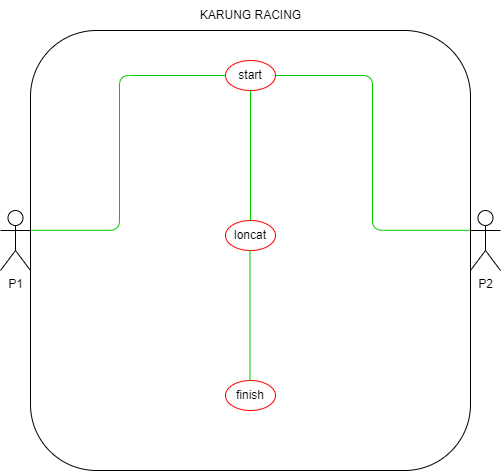

The diagram above was exported from draw.io. Its source (the exported page's mxGraphModel, read from the mxfile embedded in the PNG):
<mxGraphModel dx="880" dy="478" grid="1" gridSize="10" guides="1" tooltips="1" connect="1" arrows="1" fold="1" page="1" pageScale="1" pageWidth="827" pageHeight="1169" background="none" math="0" shadow="0">
  <root>
    <mxCell id="WIyWlLk6GJQsqaUBKTNV-0" />
    <mxCell id="WIyWlLk6GJQsqaUBKTNV-1" parent="WIyWlLk6GJQsqaUBKTNV-0" />
    <mxCell id="yx8wUFnUiiNTk7n7HI-t-1" value="P1" style="shape=umlActor;verticalLabelPosition=bottom;verticalAlign=top;html=1;outlineConnect=0;rounded=1;" parent="WIyWlLk6GJQsqaUBKTNV-1" vertex="1">
      <mxGeometry x="100" y="300" width="30" height="60" as="geometry" />
    </mxCell>
    <mxCell id="yx8wUFnUiiNTk7n7HI-t-2" value="P2" style="shape=umlActor;verticalLabelPosition=bottom;verticalAlign=top;html=1;outlineConnect=0;rounded=1;" parent="WIyWlLk6GJQsqaUBKTNV-1" vertex="1">
      <mxGeometry x="570" y="300" width="30" height="60" as="geometry" />
    </mxCell>
    <mxCell id="yx8wUFnUiiNTk7n7HI-t-10" value="" style="whiteSpace=wrap;html=1;aspect=fixed;rounded=1;" parent="WIyWlLk6GJQsqaUBKTNV-1" vertex="1">
      <mxGeometry x="130" y="120" width="440" height="440" as="geometry" />
    </mxCell>
    <mxCell id="yx8wUFnUiiNTk7n7HI-t-13" value="start" style="ellipse;whiteSpace=wrap;html=1;strokeColor=#FF0000;rounded=1;" parent="WIyWlLk6GJQsqaUBKTNV-1" vertex="1">
      <mxGeometry x="325" y="150" width="50" height="30" as="geometry" />
    </mxCell>
    <mxCell id="yx8wUFnUiiNTk7n7HI-t-15" value="" style="edgeStyle=elbowEdgeStyle;rounded=1;elbow=horizontal;html=1;labelBackgroundColor=#ffffff;jettySize=auto;orthogonalLoop=1;strokeWidth=1;fontSize=14;endArrow=none;endFill=0;entryX=0.002;entryY=0.454;entryDx=0;entryDy=0;entryPerimeter=0;exitX=0;exitY=0.5;exitDx=0;exitDy=0;strokeColor=#00CC00;" parent="WIyWlLk6GJQsqaUBKTNV-1" source="yx8wUFnUiiNTk7n7HI-t-13" target="yx8wUFnUiiNTk7n7HI-t-10" edge="1">
      <mxGeometry width="60" height="60" relative="1" as="geometry">
        <mxPoint x="320" y="170" as="sourcePoint" />
        <mxPoint x="120" y="345" as="targetPoint" />
        <Array as="points">
          <mxPoint x="219" y="250" />
        </Array>
      </mxGeometry>
    </mxCell>
    <mxCell id="yx8wUFnUiiNTk7n7HI-t-26" value="" style="endArrow=none;html=1;rounded=1;edgeStyle=elbowEdgeStyle;exitX=1;exitY=0.5;exitDx=0;exitDy=0;entryX=0.998;entryY=0.454;entryDx=0;entryDy=0;entryPerimeter=0;strokeColor=#00CC00;" parent="WIyWlLk6GJQsqaUBKTNV-1" source="yx8wUFnUiiNTk7n7HI-t-13" target="yx8wUFnUiiNTk7n7HI-t-10" edge="1">
      <mxGeometry width="50" height="50" relative="1" as="geometry">
        <mxPoint x="380" y="167" as="sourcePoint" />
        <mxPoint x="572" y="322" as="targetPoint" />
      </mxGeometry>
    </mxCell>
    <mxCell id="yx8wUFnUiiNTk7n7HI-t-27" value="loncat" style="ellipse;whiteSpace=wrap;html=1;strokeColor=#FF0000;rounded=1;" parent="WIyWlLk6GJQsqaUBKTNV-1" vertex="1">
      <mxGeometry x="325" y="310" width="50" height="30" as="geometry" />
    </mxCell>
    <mxCell id="yx8wUFnUiiNTk7n7HI-t-29" value="finish" style="ellipse;whiteSpace=wrap;html=1;strokeColor=#FF0000;rounded=1;" parent="WIyWlLk6GJQsqaUBKTNV-1" vertex="1">
      <mxGeometry x="325" y="470" width="50" height="30" as="geometry" />
    </mxCell>
    <mxCell id="yx8wUFnUiiNTk7n7HI-t-31" value="" style="endArrow=none;html=1;rounded=1;elbow=vertical;entryX=0.5;entryY=1;entryDx=0;entryDy=0;exitX=0.5;exitY=0;exitDx=0;exitDy=0;strokeColor=#00CC00;" parent="WIyWlLk6GJQsqaUBKTNV-1" source="yx8wUFnUiiNTk7n7HI-t-27" target="yx8wUFnUiiNTk7n7HI-t-13" edge="1">
      <mxGeometry width="50" height="50" relative="1" as="geometry">
        <mxPoint x="220" y="300" as="sourcePoint" />
        <mxPoint x="270" y="250" as="targetPoint" />
      </mxGeometry>
    </mxCell>
    <mxCell id="yx8wUFnUiiNTk7n7HI-t-32" value="" style="endArrow=none;html=1;rounded=1;elbow=vertical;entryX=0.5;entryY=1;entryDx=0;entryDy=0;exitX=0.5;exitY=0;exitDx=0;exitDy=0;strokeColor=#00CC00;" parent="WIyWlLk6GJQsqaUBKTNV-1" edge="1">
      <mxGeometry width="50" height="50" relative="1" as="geometry">
        <mxPoint x="349.5" y="470" as="sourcePoint" />
        <mxPoint x="349.5" y="340" as="targetPoint" />
      </mxGeometry>
    </mxCell>
    <mxCell id="yx8wUFnUiiNTk7n7HI-t-36" value="KARUNG RACING" style="text;html=1;align=center;verticalAlign=middle;resizable=0;points=[];autosize=1;strokeColor=none;fillColor=none;" parent="WIyWlLk6GJQsqaUBKTNV-1" vertex="1">
      <mxGeometry x="290" y="90" width="120" height="30" as="geometry" />
    </mxCell>
  </root>
</mxGraphModel>